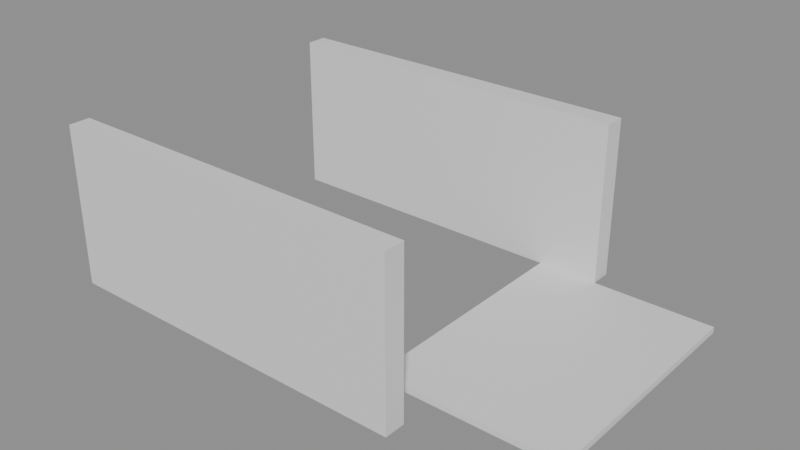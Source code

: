 # Source: building_lego.blend  (saved by Blender 5.0.119; exported with 4.5.12 LTS)
import bpy
from mathutils import Matrix  # noqa: F401  (used for matrix-valued properties, if any)

bpy.ops.wm.read_factory_settings(use_empty=True)
scene = bpy.context.scene
scene.name = 'Scene'

# ---- collections
col_01_paredes_externas = bpy.data.collections.new('01_Paredes_Externas'); scene.collection.children.link(col_01_paredes_externas)
col_03_pisos_escadas = bpy.data.collections.new('03_Pisos_Escadas'); scene.collection.children.link(col_03_pisos_escadas)

# ---- materials (node trees are filled in below, after node groups)
mat_mat_parede_externa = bpy.data.materials.new('Mat_Parede_Externa')
mat_mat_pisos = bpy.data.materials.new('Mat_Pisos')

# ---- material node trees
mat_mat_parede_externa.use_nodes = True; mat_mat_parede_externa.node_tree.nodes.clear()
_N = mat_mat_parede_externa.node_tree.nodes; _L = mat_mat_parede_externa.node_tree.links
n0 = _N.new('ShaderNodeBsdfPrincipled'); n0.name = 'BSDF - Pré-fundamentado'; n0.location = (-200, 100)
n1 = _N.new('ShaderNodeOutputMaterial'); n1.name = 'Saída de material'; n1.location = (200, 100)
_L.new(n0.outputs[0], n1.inputs[0])
n1.is_active_output = True
mat_mat_pisos.use_nodes = True; mat_mat_pisos.node_tree.nodes.clear()
_N = mat_mat_pisos.node_tree.nodes; _L = mat_mat_pisos.node_tree.links
n0 = _N.new('ShaderNodeBsdfPrincipled'); n0.name = 'BSDF - Pré-fundamentado'; n0.location = (-200, 100)
n1 = _N.new('ShaderNodeOutputMaterial'); n1.name = 'Saída de material'; n1.location = (200, 100)
_L.new(n0.outputs[0], n1.inputs[0])
n1.is_active_output = True

# ---- meshes
me_bloco_dungeon_wall_4616_3997_z0 = bpy.data.meshes.new('Bloco_dungeon_wall_4616_3997_z0')
me_bloco_dungeon_wall_4616_3997_z0.from_pydata([(-0.5, -0.175, -1.32), (0.5, -0.175, -1.32), (0.5, 0.175, -1.32), (-0.5, 0.175, -1.32), (-0.5, -0.175, 1.32), (0.5, -0.175, 1.32), (0.5, 0.175, 1.32), (-0.5, 0.175, 1.32)], [], [(0, 1, 2, 3), (4, 7, 6, 5), (0, 4, 5, 1), (2, 6, 7, 3), (0, 3, 7, 4), (1, 5, 6, 2)])
me_bloco_dungeon_wall_4616_3997_z0.materials.append(mat_mat_parede_externa)
me_bloco_dungeon_wall_4616_3997_z0.update()
me_bloco_dungeon_wall_4617_3997_z0 = bpy.data.meshes.new('Bloco_dungeon_wall_4617_3997_z0')
me_bloco_dungeon_wall_4617_3997_z0.from_pydata([(-0.5, -0.175, -1.32), (0.5, -0.175, -1.32), (0.5, 0.175, -1.32), (-0.5, 0.175, -1.32), (-0.5, -0.175, 1.32), (0.5, -0.175, 1.32), (0.5, 0.175, 1.32), (-0.5, 0.175, 1.32)], [], [(0, 1, 2, 3), (4, 7, 6, 5), (0, 4, 5, 1), (2, 6, 7, 3), (0, 3, 7, 4), (1, 5, 6, 2)])
me_bloco_dungeon_wall_4617_3997_z0.materials.append(mat_mat_parede_externa)
me_bloco_dungeon_wall_4617_3997_z0.update()
me_bloco_dungeon_wall_4618_3997_z0 = bpy.data.meshes.new('Bloco_dungeon_wall_4618_3997_z0')
me_bloco_dungeon_wall_4618_3997_z0.from_pydata([(-0.5, -0.175, -1.32), (0.5, -0.175, -1.32), (0.5, 0.175, -1.32), (-0.5, 0.175, -1.32), (-0.5, -0.175, 1.32), (0.5, -0.175, 1.32), (0.5, 0.175, 1.32), (-0.5, 0.175, 1.32)], [], [(0, 1, 2, 3), (4, 7, 6, 5), (0, 4, 5, 1), (2, 6, 7, 3), (0, 3, 7, 4), (1, 5, 6, 2)])
me_bloco_dungeon_wall_4618_3997_z0.materials.append(mat_mat_parede_externa)
me_bloco_dungeon_wall_4618_3997_z0.update()
me_bloco_dungeon_wall_4619_3997_z0 = bpy.data.meshes.new('Bloco_dungeon_wall_4619_3997_z0')
me_bloco_dungeon_wall_4619_3997_z0.from_pydata([(-0.5, -0.175, -1.32), (0.5, -0.175, -1.32), (0.5, 0.175, -1.32), (-0.5, 0.175, -1.32), (-0.5, -0.175, 1.32), (0.5, -0.175, 1.32), (0.5, 0.175, 1.32), (-0.5, 0.175, 1.32)], [], [(0, 1, 2, 3), (4, 7, 6, 5), (0, 4, 5, 1), (2, 6, 7, 3), (0, 3, 7, 4), (1, 5, 6, 2)])
me_bloco_dungeon_wall_4619_3997_z0.materials.append(mat_mat_parede_externa)
me_bloco_dungeon_wall_4619_3997_z0.update()
me_bloco_dungeon_wall_4620_3997_z0 = bpy.data.meshes.new('Bloco_dungeon_wall_4620_3997_z0')
me_bloco_dungeon_wall_4620_3997_z0.from_pydata([(-0.5, -0.175, -1.32), (0.5, -0.175, -1.32), (0.5, 0.175, -1.32), (-0.5, 0.175, -1.32), (-0.5, -0.175, 1.32), (0.5, -0.175, 1.32), (0.5, 0.175, 1.32), (-0.5, 0.175, 1.32)], [], [(0, 1, 2, 3), (4, 7, 6, 5), (0, 4, 5, 1), (2, 6, 7, 3), (0, 3, 7, 4), (1, 5, 6, 2)])
me_bloco_dungeon_wall_4620_3997_z0.materials.append(mat_mat_parede_externa)
me_bloco_dungeon_wall_4620_3997_z0.update()
me_bloco_dungeon_wall_4621_3997_z0 = bpy.data.meshes.new('Bloco_dungeon_wall_4621_3997_z0')
me_bloco_dungeon_wall_4621_3997_z0.from_pydata([(-0.5, -0.175, -1.32), (0.5, -0.175, -1.32), (0.5, 0.175, -1.32), (-0.5, 0.175, -1.32), (-0.5, -0.175, 1.32), (0.5, -0.175, 1.32), (0.5, 0.175, 1.32), (-0.5, 0.175, 1.32)], [], [(0, 1, 2, 3), (4, 7, 6, 5), (0, 4, 5, 1), (2, 6, 7, 3), (0, 3, 7, 4), (1, 5, 6, 2)])
me_bloco_dungeon_wall_4621_3997_z0.materials.append(mat_mat_parede_externa)
me_bloco_dungeon_wall_4621_3997_z0.update()
me_bloco_dungeon_wall_4616_4002_z0 = bpy.data.meshes.new('Bloco_dungeon_wall_4616_4002_z0')
me_bloco_dungeon_wall_4616_4002_z0.from_pydata([(-0.5, -0.175, -1.32), (0.5, -0.175, -1.32), (0.5, 0.175, -1.32), (-0.5, 0.175, -1.32), (-0.5, -0.175, 1.32), (0.5, -0.175, 1.32), (0.5, 0.175, 1.32), (-0.5, 0.175, 1.32)], [], [(0, 1, 2, 3), (4, 7, 6, 5), (0, 4, 5, 1), (2, 6, 7, 3), (0, 3, 7, 4), (1, 5, 6, 2)])
me_bloco_dungeon_wall_4616_4002_z0.materials.append(mat_mat_parede_externa)
me_bloco_dungeon_wall_4616_4002_z0.update()
me_bloco_dungeon_wall_4617_4002_z0 = bpy.data.meshes.new('Bloco_dungeon_wall_4617_4002_z0')
me_bloco_dungeon_wall_4617_4002_z0.from_pydata([(-0.5, -0.175, -1.32), (0.5, -0.175, -1.32), (0.5, 0.175, -1.32), (-0.5, 0.175, -1.32), (-0.5, -0.175, 1.32), (0.5, -0.175, 1.32), (0.5, 0.175, 1.32), (-0.5, 0.175, 1.32)], [], [(0, 1, 2, 3), (4, 7, 6, 5), (0, 4, 5, 1), (2, 6, 7, 3), (0, 3, 7, 4), (1, 5, 6, 2)])
me_bloco_dungeon_wall_4617_4002_z0.materials.append(mat_mat_parede_externa)
me_bloco_dungeon_wall_4617_4002_z0.update()
me_bloco_dungeon_wall_4618_4002_z0 = bpy.data.meshes.new('Bloco_dungeon_wall_4618_4002_z0')
me_bloco_dungeon_wall_4618_4002_z0.from_pydata([(-0.5, -0.175, -1.32), (0.5, -0.175, -1.32), (0.5, 0.175, -1.32), (-0.5, 0.175, -1.32), (-0.5, -0.175, 1.32), (0.5, -0.175, 1.32), (0.5, 0.175, 1.32), (-0.5, 0.175, 1.32)], [], [(0, 1, 2, 3), (4, 7, 6, 5), (0, 4, 5, 1), (2, 6, 7, 3), (0, 3, 7, 4), (1, 5, 6, 2)])
me_bloco_dungeon_wall_4618_4002_z0.materials.append(mat_mat_parede_externa)
me_bloco_dungeon_wall_4618_4002_z0.update()
me_bloco_dungeon_wall_4619_4002_z0 = bpy.data.meshes.new('Bloco_dungeon_wall_4619_4002_z0')
me_bloco_dungeon_wall_4619_4002_z0.from_pydata([(-0.5, -0.175, -1.32), (0.5, -0.175, -1.32), (0.5, 0.175, -1.32), (-0.5, 0.175, -1.32), (-0.5, -0.175, 1.32), (0.5, -0.175, 1.32), (0.5, 0.175, 1.32), (-0.5, 0.175, 1.32)], [], [(0, 1, 2, 3), (4, 7, 6, 5), (0, 4, 5, 1), (2, 6, 7, 3), (0, 3, 7, 4), (1, 5, 6, 2)])
me_bloco_dungeon_wall_4619_4002_z0.materials.append(mat_mat_parede_externa)
me_bloco_dungeon_wall_4619_4002_z0.update()
me_bloco_dungeon_wall_4620_4002_z0 = bpy.data.meshes.new('Bloco_dungeon_wall_4620_4002_z0')
me_bloco_dungeon_wall_4620_4002_z0.from_pydata([(-0.5, -0.175, -1.32), (0.5, -0.175, -1.32), (0.5, 0.175, -1.32), (-0.5, 0.175, -1.32), (-0.5, -0.175, 1.32), (0.5, -0.175, 1.32), (0.5, 0.175, 1.32), (-0.5, 0.175, 1.32)], [], [(0, 1, 2, 3), (4, 7, 6, 5), (0, 4, 5, 1), (2, 6, 7, 3), (0, 3, 7, 4), (1, 5, 6, 2)])
me_bloco_dungeon_wall_4620_4002_z0.materials.append(mat_mat_parede_externa)
me_bloco_dungeon_wall_4620_4002_z0.update()
me_bloco_dungeon_wall_4621_4002_z0 = bpy.data.meshes.new('Bloco_dungeon_wall_4621_4002_z0')
me_bloco_dungeon_wall_4621_4002_z0.from_pydata([(-0.5, -0.175, -1.32), (0.5, -0.175, -1.32), (0.5, 0.175, -1.32), (-0.5, 0.175, -1.32), (-0.5, -0.175, 1.32), (0.5, -0.175, 1.32), (0.5, 0.175, 1.32), (-0.5, 0.175, 1.32)], [], [(0, 1, 2, 3), (4, 7, 6, 5), (0, 4, 5, 1), (2, 6, 7, 3), (0, 3, 7, 4), (1, 5, 6, 2)])
me_bloco_dungeon_wall_4621_4002_z0.materials.append(mat_mat_parede_externa)
me_bloco_dungeon_wall_4621_4002_z0.update()
me_piso_cave_floor_4621_3998_z0 = bpy.data.meshes.new('Piso_cave_floor_4621_3998_z0')
me_piso_cave_floor_4621_3998_z0.from_pydata([(-0.5, -0.5, -0.05), (0.5, -0.5, -0.05), (0.5, 0.5, -0.05), (-0.5, 0.5, -0.05), (-0.5, -0.5, 0.05), (0.5, -0.5, 0.05), (0.5, 0.5, 0.05), (-0.5, 0.5, 0.05)], [], [(0, 1, 2, 3), (4, 7, 6, 5), (0, 4, 5, 1), (2, 6, 7, 3), (0, 3, 7, 4), (1, 5, 6, 2)])
me_piso_cave_floor_4621_3998_z0.materials.append(mat_mat_pisos)
me_piso_cave_floor_4621_3998_z0.update()
me_piso_cave_floor_4622_3998_z0 = bpy.data.meshes.new('Piso_cave_floor_4622_3998_z0')
me_piso_cave_floor_4622_3998_z0.from_pydata([(-0.5, -0.5, -0.05), (0.5, -0.5, -0.05), (0.5, 0.5, -0.05), (-0.5, 0.5, -0.05), (-0.5, -0.5, 0.05), (0.5, -0.5, 0.05), (0.5, 0.5, 0.05), (-0.5, 0.5, 0.05)], [], [(0, 1, 2, 3), (4, 7, 6, 5), (0, 4, 5, 1), (2, 6, 7, 3), (0, 3, 7, 4), (1, 5, 6, 2)])
me_piso_cave_floor_4622_3998_z0.materials.append(mat_mat_pisos)
me_piso_cave_floor_4622_3998_z0.update()
me_piso_cave_floor_4623_3998_z0 = bpy.data.meshes.new('Piso_cave_floor_4623_3998_z0')
me_piso_cave_floor_4623_3998_z0.from_pydata([(-0.5, -0.5, -0.05), (0.5, -0.5, -0.05), (0.5, 0.5, -0.05), (-0.5, 0.5, -0.05), (-0.5, -0.5, 0.05), (0.5, -0.5, 0.05), (0.5, 0.5, 0.05), (-0.5, 0.5, 0.05)], [], [(0, 1, 2, 3), (4, 7, 6, 5), (0, 4, 5, 1), (2, 6, 7, 3), (0, 3, 7, 4), (1, 5, 6, 2)])
me_piso_cave_floor_4623_3998_z0.materials.append(mat_mat_pisos)
me_piso_cave_floor_4623_3998_z0.update()
me_piso_cave_floor_4621_3999_z0 = bpy.data.meshes.new('Piso_cave_floor_4621_3999_z0')
me_piso_cave_floor_4621_3999_z0.from_pydata([(-0.5, -0.5, -0.05), (0.5, -0.5, -0.05), (0.5, 0.5, -0.05), (-0.5, 0.5, -0.05), (-0.5, -0.5, 0.05), (0.5, -0.5, 0.05), (0.5, 0.5, 0.05), (-0.5, 0.5, 0.05)], [], [(0, 1, 2, 3), (4, 7, 6, 5), (0, 4, 5, 1), (2, 6, 7, 3), (0, 3, 7, 4), (1, 5, 6, 2)])
me_piso_cave_floor_4621_3999_z0.materials.append(mat_mat_pisos)
me_piso_cave_floor_4621_3999_z0.update()
me_piso_cave_floor_4622_3999_z0 = bpy.data.meshes.new('Piso_cave_floor_4622_3999_z0')
me_piso_cave_floor_4622_3999_z0.from_pydata([(-0.5, -0.5, -0.05), (0.5, -0.5, -0.05), (0.5, 0.5, -0.05), (-0.5, 0.5, -0.05), (-0.5, -0.5, 0.05), (0.5, -0.5, 0.05), (0.5, 0.5, 0.05), (-0.5, 0.5, 0.05)], [], [(0, 1, 2, 3), (4, 7, 6, 5), (0, 4, 5, 1), (2, 6, 7, 3), (0, 3, 7, 4), (1, 5, 6, 2)])
me_piso_cave_floor_4622_3999_z0.materials.append(mat_mat_pisos)
me_piso_cave_floor_4622_3999_z0.update()
me_piso_cave_floor_4623_3999_z0 = bpy.data.meshes.new('Piso_cave_floor_4623_3999_z0')
me_piso_cave_floor_4623_3999_z0.from_pydata([(-0.5, -0.5, -0.05), (0.5, -0.5, -0.05), (0.5, 0.5, -0.05), (-0.5, 0.5, -0.05), (-0.5, -0.5, 0.05), (0.5, -0.5, 0.05), (0.5, 0.5, 0.05), (-0.5, 0.5, 0.05)], [], [(0, 1, 2, 3), (4, 7, 6, 5), (0, 4, 5, 1), (2, 6, 7, 3), (0, 3, 7, 4), (1, 5, 6, 2)])
me_piso_cave_floor_4623_3999_z0.materials.append(mat_mat_pisos)
me_piso_cave_floor_4623_3999_z0.update()
me_piso_cave_floor_4621_4000_z0 = bpy.data.meshes.new('Piso_cave_floor_4621_4000_z0')
me_piso_cave_floor_4621_4000_z0.from_pydata([(-0.5, -0.5, -0.05), (0.5, -0.5, -0.05), (0.5, 0.5, -0.05), (-0.5, 0.5, -0.05), (-0.5, -0.5, 0.05), (0.5, -0.5, 0.05), (0.5, 0.5, 0.05), (-0.5, 0.5, 0.05)], [], [(0, 1, 2, 3), (4, 7, 6, 5), (0, 4, 5, 1), (2, 6, 7, 3), (0, 3, 7, 4), (1, 5, 6, 2)])
me_piso_cave_floor_4621_4000_z0.materials.append(mat_mat_pisos)
me_piso_cave_floor_4621_4000_z0.update()
me_piso_cave_floor_4622_4000_z0 = bpy.data.meshes.new('Piso_cave_floor_4622_4000_z0')
me_piso_cave_floor_4622_4000_z0.from_pydata([(-0.5, -0.5, -0.05), (0.5, -0.5, -0.05), (0.5, 0.5, -0.05), (-0.5, 0.5, -0.05), (-0.5, -0.5, 0.05), (0.5, -0.5, 0.05), (0.5, 0.5, 0.05), (-0.5, 0.5, 0.05)], [], [(0, 1, 2, 3), (4, 7, 6, 5), (0, 4, 5, 1), (2, 6, 7, 3), (0, 3, 7, 4), (1, 5, 6, 2)])
me_piso_cave_floor_4622_4000_z0.materials.append(mat_mat_pisos)
me_piso_cave_floor_4622_4000_z0.update()
me_piso_cave_floor_4623_4000_z0 = bpy.data.meshes.new('Piso_cave_floor_4623_4000_z0')
me_piso_cave_floor_4623_4000_z0.from_pydata([(-0.5, -0.5, -0.05), (0.5, -0.5, -0.05), (0.5, 0.5, -0.05), (-0.5, 0.5, -0.05), (-0.5, -0.5, 0.05), (0.5, -0.5, 0.05), (0.5, 0.5, 0.05), (-0.5, 0.5, 0.05)], [], [(0, 1, 2, 3), (4, 7, 6, 5), (0, 4, 5, 1), (2, 6, 7, 3), (0, 3, 7, 4), (1, 5, 6, 2)])
me_piso_cave_floor_4623_4000_z0.materials.append(mat_mat_pisos)
me_piso_cave_floor_4623_4000_z0.update()
me_piso_cave_floor_4621_4001_z0 = bpy.data.meshes.new('Piso_cave_floor_4621_4001_z0')
me_piso_cave_floor_4621_4001_z0.from_pydata([(-0.5, -0.5, -0.05), (0.5, -0.5, -0.05), (0.5, 0.5, -0.05), (-0.5, 0.5, -0.05), (-0.5, -0.5, 0.05), (0.5, -0.5, 0.05), (0.5, 0.5, 0.05), (-0.5, 0.5, 0.05)], [], [(0, 1, 2, 3), (4, 7, 6, 5), (0, 4, 5, 1), (2, 6, 7, 3), (0, 3, 7, 4), (1, 5, 6, 2)])
me_piso_cave_floor_4621_4001_z0.materials.append(mat_mat_pisos)
me_piso_cave_floor_4621_4001_z0.update()
me_piso_cave_floor_4622_4001_z0 = bpy.data.meshes.new('Piso_cave_floor_4622_4001_z0')
me_piso_cave_floor_4622_4001_z0.from_pydata([(-0.5, -0.5, -0.05), (0.5, -0.5, -0.05), (0.5, 0.5, -0.05), (-0.5, 0.5, -0.05), (-0.5, -0.5, 0.05), (0.5, -0.5, 0.05), (0.5, 0.5, 0.05), (-0.5, 0.5, 0.05)], [], [(0, 1, 2, 3), (4, 7, 6, 5), (0, 4, 5, 1), (2, 6, 7, 3), (0, 3, 7, 4), (1, 5, 6, 2)])
me_piso_cave_floor_4622_4001_z0.materials.append(mat_mat_pisos)
me_piso_cave_floor_4622_4001_z0.update()
me_piso_cave_floor_4623_4001_z0 = bpy.data.meshes.new('Piso_cave_floor_4623_4001_z0')
me_piso_cave_floor_4623_4001_z0.from_pydata([(-0.5, -0.5, -0.05), (0.5, -0.5, -0.05), (0.5, 0.5, -0.05), (-0.5, 0.5, -0.05), (-0.5, -0.5, 0.05), (0.5, -0.5, 0.05), (0.5, 0.5, 0.05), (-0.5, 0.5, 0.05)], [], [(0, 1, 2, 3), (4, 7, 6, 5), (0, 4, 5, 1), (2, 6, 7, 3), (0, 3, 7, 4), (1, 5, 6, 2)])
me_piso_cave_floor_4623_4001_z0.materials.append(mat_mat_pisos)
me_piso_cave_floor_4623_4001_z0.update()

# ---- objects
ob_parede_externa_norte_y3997_x4616_4621 = bpy.data.objects.new('Parede_Externa_Norte_Y3997_X4616_4621', None)
ob_bloco_dungeon_wall_4616_3997_z0 = bpy.data.objects.new('Bloco_dungeon_wall_4616_3997_z0', me_bloco_dungeon_wall_4616_3997_z0)
ob_bloco_dungeon_wall_4617_3997_z0 = bpy.data.objects.new('Bloco_dungeon_wall_4617_3997_z0', me_bloco_dungeon_wall_4617_3997_z0)
ob_bloco_dungeon_wall_4618_3997_z0 = bpy.data.objects.new('Bloco_dungeon_wall_4618_3997_z0', me_bloco_dungeon_wall_4618_3997_z0)
ob_bloco_dungeon_wall_4619_3997_z0 = bpy.data.objects.new('Bloco_dungeon_wall_4619_3997_z0', me_bloco_dungeon_wall_4619_3997_z0)
ob_bloco_dungeon_wall_4620_3997_z0 = bpy.data.objects.new('Bloco_dungeon_wall_4620_3997_z0', me_bloco_dungeon_wall_4620_3997_z0)
ob_bloco_dungeon_wall_4621_3997_z0 = bpy.data.objects.new('Bloco_dungeon_wall_4621_3997_z0', me_bloco_dungeon_wall_4621_3997_z0)
ob_parede_externa_sul_y4002_x4616_4621 = bpy.data.objects.new('Parede_Externa_Sul_Y4002_X4616_4621', None)
ob_bloco_dungeon_wall_4616_4002_z0 = bpy.data.objects.new('Bloco_dungeon_wall_4616_4002_z0', me_bloco_dungeon_wall_4616_4002_z0)
ob_bloco_dungeon_wall_4617_4002_z0 = bpy.data.objects.new('Bloco_dungeon_wall_4617_4002_z0', me_bloco_dungeon_wall_4617_4002_z0)
ob_bloco_dungeon_wall_4618_4002_z0 = bpy.data.objects.new('Bloco_dungeon_wall_4618_4002_z0', me_bloco_dungeon_wall_4618_4002_z0)
ob_bloco_dungeon_wall_4619_4002_z0 = bpy.data.objects.new('Bloco_dungeon_wall_4619_4002_z0', me_bloco_dungeon_wall_4619_4002_z0)
ob_bloco_dungeon_wall_4620_4002_z0 = bpy.data.objects.new('Bloco_dungeon_wall_4620_4002_z0', me_bloco_dungeon_wall_4620_4002_z0)
ob_bloco_dungeon_wall_4621_4002_z0 = bpy.data.objects.new('Bloco_dungeon_wall_4621_4002_z0', me_bloco_dungeon_wall_4621_4002_z0)
ob_pisos_lajes = bpy.data.objects.new('Pisos_Lajes', None)
ob_piso_cave_floor_4621_3998_z0 = bpy.data.objects.new('Piso_cave_floor_4621_3998_z0', me_piso_cave_floor_4621_3998_z0)
ob_piso_cave_floor_4622_3998_z0 = bpy.data.objects.new('Piso_cave_floor_4622_3998_z0', me_piso_cave_floor_4622_3998_z0)
ob_piso_cave_floor_4623_3998_z0 = bpy.data.objects.new('Piso_cave_floor_4623_3998_z0', me_piso_cave_floor_4623_3998_z0)
ob_piso_cave_floor_4621_3999_z0 = bpy.data.objects.new('Piso_cave_floor_4621_3999_z0', me_piso_cave_floor_4621_3999_z0)
ob_piso_cave_floor_4622_3999_z0 = bpy.data.objects.new('Piso_cave_floor_4622_3999_z0', me_piso_cave_floor_4622_3999_z0)
ob_piso_cave_floor_4623_3999_z0 = bpy.data.objects.new('Piso_cave_floor_4623_3999_z0', me_piso_cave_floor_4623_3999_z0)
ob_piso_cave_floor_4621_4000_z0 = bpy.data.objects.new('Piso_cave_floor_4621_4000_z0', me_piso_cave_floor_4621_4000_z0)
ob_piso_cave_floor_4622_4000_z0 = bpy.data.objects.new('Piso_cave_floor_4622_4000_z0', me_piso_cave_floor_4622_4000_z0)
ob_piso_cave_floor_4623_4000_z0 = bpy.data.objects.new('Piso_cave_floor_4623_4000_z0', me_piso_cave_floor_4623_4000_z0)
ob_piso_cave_floor_4621_4001_z0 = bpy.data.objects.new('Piso_cave_floor_4621_4001_z0', me_piso_cave_floor_4621_4001_z0)
ob_piso_cave_floor_4622_4001_z0 = bpy.data.objects.new('Piso_cave_floor_4622_4001_z0', me_piso_cave_floor_4622_4001_z0)
ob_piso_cave_floor_4623_4001_z0 = bpy.data.objects.new('Piso_cave_floor_4623_4001_z0', me_piso_cave_floor_4623_4001_z0)

# ---- transforms, parenting, visibility, modifiers, constraints
ob_parede_externa_norte_y3997_x4616_4621.location = (-1.0, -2.5, 0.0)
ob_parede_externa_norte_y3997_x4616_4621.empty_display_type = 'CUBE'
ob_bloco_dungeon_wall_4616_3997_z0.parent = ob_parede_externa_norte_y3997_x4616_4621
ob_bloco_dungeon_wall_4616_3997_z0.matrix_parent_inverse = Matrix(((1.0, -0.0, 0.0, 1.0), (-0.0, 1.0, -0.0, 2.5), (0.0, -0.0, 1.0, -0.0), (-0.0, 0.0, -0.0, 1.0)))
ob_bloco_dungeon_wall_4616_3997_z0.location = (-3.5, -2.825, 1.32)
ob_bloco_dungeon_wall_4617_3997_z0.parent = ob_parede_externa_norte_y3997_x4616_4621
ob_bloco_dungeon_wall_4617_3997_z0.matrix_parent_inverse = Matrix(((1.0, -0.0, 0.0, 1.0), (-0.0, 1.0, -0.0, 2.5), (0.0, -0.0, 1.0, -0.0), (-0.0, 0.0, -0.0, 1.0)))
ob_bloco_dungeon_wall_4617_3997_z0.location = (-2.5, -2.825, 1.32)
ob_bloco_dungeon_wall_4618_3997_z0.parent = ob_parede_externa_norte_y3997_x4616_4621
ob_bloco_dungeon_wall_4618_3997_z0.matrix_parent_inverse = Matrix(((1.0, -0.0, 0.0, 1.0), (-0.0, 1.0, -0.0, 2.5), (0.0, -0.0, 1.0, -0.0), (-0.0, 0.0, -0.0, 1.0)))
ob_bloco_dungeon_wall_4618_3997_z0.location = (-1.5, -2.825, 1.32)
ob_bloco_dungeon_wall_4619_3997_z0.parent = ob_parede_externa_norte_y3997_x4616_4621
ob_bloco_dungeon_wall_4619_3997_z0.matrix_parent_inverse = Matrix(((1.0, -0.0, 0.0, 1.0), (-0.0, 1.0, -0.0, 2.5), (0.0, -0.0, 1.0, -0.0), (-0.0, 0.0, -0.0, 1.0)))
ob_bloco_dungeon_wall_4619_3997_z0.location = (-0.5, -2.825, 1.32)
ob_bloco_dungeon_wall_4620_3997_z0.parent = ob_parede_externa_norte_y3997_x4616_4621
ob_bloco_dungeon_wall_4620_3997_z0.matrix_parent_inverse = Matrix(((1.0, -0.0, 0.0, 1.0), (-0.0, 1.0, -0.0, 2.5), (0.0, -0.0, 1.0, -0.0), (-0.0, 0.0, -0.0, 1.0)))
ob_bloco_dungeon_wall_4620_3997_z0.location = (0.5, -2.825, 1.32)
ob_bloco_dungeon_wall_4621_3997_z0.parent = ob_parede_externa_norte_y3997_x4616_4621
ob_bloco_dungeon_wall_4621_3997_z0.matrix_parent_inverse = Matrix(((1.0, -0.0, 0.0, 1.0), (-0.0, 1.0, -0.0, 2.5), (0.0, -0.0, 1.0, -0.0), (-0.0, 0.0, -0.0, 1.0)))
ob_bloco_dungeon_wall_4621_3997_z0.location = (1.5, -2.825, 1.32)
ob_parede_externa_sul_y4002_x4616_4621.location = (-1.0, 2.5, 0.0)
ob_parede_externa_sul_y4002_x4616_4621.empty_display_type = 'CUBE'
ob_bloco_dungeon_wall_4616_4002_z0.parent = ob_parede_externa_sul_y4002_x4616_4621
ob_bloco_dungeon_wall_4616_4002_z0.matrix_parent_inverse = Matrix(((1.0, -0.0, 0.0, 1.0), (-0.0, 1.0, -0.0, -2.5), (0.0, -0.0, 1.0, -0.0), (-0.0, 0.0, -0.0, 1.0)))
ob_bloco_dungeon_wall_4616_4002_z0.location = (-3.5, 2.175, 1.32)
ob_bloco_dungeon_wall_4617_4002_z0.parent = ob_parede_externa_sul_y4002_x4616_4621
ob_bloco_dungeon_wall_4617_4002_z0.matrix_parent_inverse = Matrix(((1.0, -0.0, 0.0, 1.0), (-0.0, 1.0, -0.0, -2.5), (0.0, -0.0, 1.0, -0.0), (-0.0, 0.0, -0.0, 1.0)))
ob_bloco_dungeon_wall_4617_4002_z0.location = (-2.5, 2.175, 1.32)
ob_bloco_dungeon_wall_4618_4002_z0.parent = ob_parede_externa_sul_y4002_x4616_4621
ob_bloco_dungeon_wall_4618_4002_z0.matrix_parent_inverse = Matrix(((1.0, -0.0, 0.0, 1.0), (-0.0, 1.0, -0.0, -2.5), (0.0, -0.0, 1.0, -0.0), (-0.0, 0.0, -0.0, 1.0)))
ob_bloco_dungeon_wall_4618_4002_z0.location = (-1.5, 2.175, 1.32)
ob_bloco_dungeon_wall_4619_4002_z0.parent = ob_parede_externa_sul_y4002_x4616_4621
ob_bloco_dungeon_wall_4619_4002_z0.matrix_parent_inverse = Matrix(((1.0, -0.0, 0.0, 1.0), (-0.0, 1.0, -0.0, -2.5), (0.0, -0.0, 1.0, -0.0), (-0.0, 0.0, -0.0, 1.0)))
ob_bloco_dungeon_wall_4619_4002_z0.location = (-0.5, 2.175, 1.32)
ob_bloco_dungeon_wall_4620_4002_z0.parent = ob_parede_externa_sul_y4002_x4616_4621
ob_bloco_dungeon_wall_4620_4002_z0.matrix_parent_inverse = Matrix(((1.0, -0.0, 0.0, 1.0), (-0.0, 1.0, -0.0, -2.5), (0.0, -0.0, 1.0, -0.0), (-0.0, 0.0, -0.0, 1.0)))
ob_bloco_dungeon_wall_4620_4002_z0.location = (0.5, 2.175, 1.32)
ob_bloco_dungeon_wall_4621_4002_z0.parent = ob_parede_externa_sul_y4002_x4616_4621
ob_bloco_dungeon_wall_4621_4002_z0.matrix_parent_inverse = Matrix(((1.0, -0.0, 0.0, 1.0), (-0.0, 1.0, -0.0, -2.5), (0.0, -0.0, 1.0, -0.0), (-0.0, 0.0, -0.0, 1.0)))
ob_bloco_dungeon_wall_4621_4002_z0.location = (1.5, 2.175, 1.32)
ob_pisos_lajes.location = (0.0, 0.0, 0.0)
ob_pisos_lajes.empty_display_type = 'CUBE'
ob_piso_cave_floor_4621_3998_z0.parent = ob_pisos_lajes
ob_piso_cave_floor_4621_3998_z0.location = (1.5, -1.5, -0.05)
ob_piso_cave_floor_4622_3998_z0.parent = ob_pisos_lajes
ob_piso_cave_floor_4622_3998_z0.location = (2.5, -1.5, -0.05)
ob_piso_cave_floor_4623_3998_z0.parent = ob_pisos_lajes
ob_piso_cave_floor_4623_3998_z0.location = (3.5, -1.5, -0.05)
ob_piso_cave_floor_4621_3999_z0.parent = ob_pisos_lajes
ob_piso_cave_floor_4621_3999_z0.location = (1.5, -0.5, -0.05)
ob_piso_cave_floor_4622_3999_z0.parent = ob_pisos_lajes
ob_piso_cave_floor_4622_3999_z0.location = (2.5, -0.5, -0.05)
ob_piso_cave_floor_4623_3999_z0.parent = ob_pisos_lajes
ob_piso_cave_floor_4623_3999_z0.location = (3.5, -0.5, -0.05)
ob_piso_cave_floor_4621_4000_z0.parent = ob_pisos_lajes
ob_piso_cave_floor_4621_4000_z0.location = (1.5, 0.5, -0.05)
ob_piso_cave_floor_4622_4000_z0.parent = ob_pisos_lajes
ob_piso_cave_floor_4622_4000_z0.location = (2.5, 0.5, -0.05)
ob_piso_cave_floor_4623_4000_z0.parent = ob_pisos_lajes
ob_piso_cave_floor_4623_4000_z0.location = (3.5, 0.5, -0.05)
ob_piso_cave_floor_4621_4001_z0.parent = ob_pisos_lajes
ob_piso_cave_floor_4621_4001_z0.location = (1.5, 1.5, -0.05)
ob_piso_cave_floor_4622_4001_z0.parent = ob_pisos_lajes
ob_piso_cave_floor_4622_4001_z0.location = (2.5, 1.5, -0.05)
ob_piso_cave_floor_4623_4001_z0.parent = ob_pisos_lajes
ob_piso_cave_floor_4623_4001_z0.location = (3.5, 1.5, -0.05)

# ---- collection membership
col_01_paredes_externas.objects.link(ob_parede_externa_norte_y3997_x4616_4621)
col_01_paredes_externas.objects.link(ob_bloco_dungeon_wall_4616_3997_z0)
col_01_paredes_externas.objects.link(ob_bloco_dungeon_wall_4617_3997_z0)
col_01_paredes_externas.objects.link(ob_bloco_dungeon_wall_4618_3997_z0)
col_01_paredes_externas.objects.link(ob_bloco_dungeon_wall_4619_3997_z0)
col_01_paredes_externas.objects.link(ob_bloco_dungeon_wall_4620_3997_z0)
col_01_paredes_externas.objects.link(ob_bloco_dungeon_wall_4621_3997_z0)
col_01_paredes_externas.objects.link(ob_parede_externa_sul_y4002_x4616_4621)
col_01_paredes_externas.objects.link(ob_bloco_dungeon_wall_4616_4002_z0)
col_01_paredes_externas.objects.link(ob_bloco_dungeon_wall_4617_4002_z0)
col_01_paredes_externas.objects.link(ob_bloco_dungeon_wall_4618_4002_z0)
col_01_paredes_externas.objects.link(ob_bloco_dungeon_wall_4619_4002_z0)
col_01_paredes_externas.objects.link(ob_bloco_dungeon_wall_4620_4002_z0)
col_01_paredes_externas.objects.link(ob_bloco_dungeon_wall_4621_4002_z0)
col_03_pisos_escadas.objects.link(ob_pisos_lajes)
col_03_pisos_escadas.objects.link(ob_piso_cave_floor_4621_3998_z0)
col_03_pisos_escadas.objects.link(ob_piso_cave_floor_4622_3998_z0)
col_03_pisos_escadas.objects.link(ob_piso_cave_floor_4623_3998_z0)
col_03_pisos_escadas.objects.link(ob_piso_cave_floor_4621_3999_z0)
col_03_pisos_escadas.objects.link(ob_piso_cave_floor_4622_3999_z0)
col_03_pisos_escadas.objects.link(ob_piso_cave_floor_4623_3999_z0)
col_03_pisos_escadas.objects.link(ob_piso_cave_floor_4621_4000_z0)
col_03_pisos_escadas.objects.link(ob_piso_cave_floor_4622_4000_z0)
col_03_pisos_escadas.objects.link(ob_piso_cave_floor_4623_4000_z0)
col_03_pisos_escadas.objects.link(ob_piso_cave_floor_4621_4001_z0)
col_03_pisos_escadas.objects.link(ob_piso_cave_floor_4622_4001_z0)
col_03_pisos_escadas.objects.link(ob_piso_cave_floor_4623_4001_z0)

# ---- scene / render settings (as saved in the file)
scene.frame_start = 1; scene.frame_end = 250; scene.frame_set(1)
scene.render.engine = 'BLENDER_EEVEE_NEXT'
scene.render.bake_bias = 0.0
scene.render.bake_samples = 0
scene.cycles.sampling_pattern = 'TABULATED_SOBOL'
scene.eevee.use_volume_custom_range = False
bpy.context.view_layer.update()

# ---- added for rendering (the .blend has no active camera and no usable light): camera, sun + grey world if the file has none
cam_auto = bpy.data.cameras.new('AutoCamera')
cam_auto.lens = 50.0
cam_auto.sensor_width = 36.0
cam_auto.clip_end = 1000.0
ob_auto_camera = bpy.data.objects.new('AutoCamera', cam_auto)
scene.collection.objects.link(ob_auto_camera)
ob_auto_camera.location = (9.25826, -11.4349, 8.67661)
ob_auto_camera.rotation_euler = (1.09748, -7.21219e-08, 0.694738)
scene.camera = ob_auto_camera
light_auto_sun = bpy.data.lights.new('AutoSun', 'SUN')
light_auto_sun.energy = 3.0
light_auto_sun.angle = 0.0523599
ob_auto_sun = bpy.data.objects.new('AutoSun', light_auto_sun)
scene.collection.objects.link(ob_auto_sun)
ob_auto_sun.rotation_euler = (0.872665, 0.174533, 0.523599)
if scene.world is None:
    world_auto = bpy.data.worlds.new('AutoWorld')
    world_auto.color = (0.3, 0.3, 0.3)
    scene.world = world_auto
bpy.context.view_layer.update()
